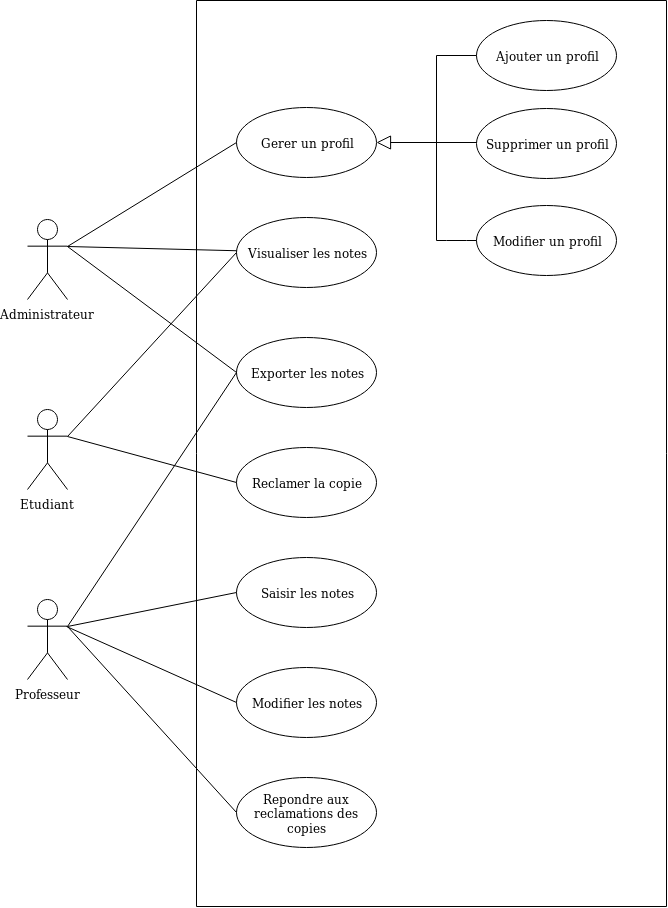

The diagram above was exported from draw.io. Its source (the exported page's mxGraphModel, read from the mxfile embedded in the PNG):
<mxGraphModel dx="773" dy="466" grid="1" gridSize="10" guides="1" tooltips="1" connect="1" arrows="1" fold="1" page="1" pageScale="1" pageWidth="850" pageHeight="1100" math="0" shadow="0">
  <root>
    <mxCell id="0" />
    <mxCell id="1" parent="0" />
    <mxCell id="2" value="Gerer un profil" style="ellipse;whiteSpace=wrap;html=1;" vertex="1" parent="1">
      <mxGeometry x="280" y="199" width="140" height="70" as="geometry" />
    </mxCell>
    <mxCell id="3" value="Visualiser les notes" style="ellipse;whiteSpace=wrap;html=1;" vertex="1" parent="1">
      <mxGeometry x="280" y="309" width="140" height="70" as="geometry" />
    </mxCell>
    <mxCell id="4" value="Exporter les notes " style="ellipse;whiteSpace=wrap;html=1;" vertex="1" parent="1">
      <mxGeometry x="280" y="429" width="140" height="70" as="geometry" />
    </mxCell>
    <mxCell id="5" value="Reclamer la copie" style="ellipse;whiteSpace=wrap;html=1;" vertex="1" parent="1">
      <mxGeometry x="280" y="539" width="140" height="70" as="geometry" />
    </mxCell>
    <mxCell id="6" value="Saisir les notes" style="ellipse;whiteSpace=wrap;html=1;" vertex="1" parent="1">
      <mxGeometry x="280" y="649" width="140" height="70" as="geometry" />
    </mxCell>
    <mxCell id="7" value="Modifier les notes" style="ellipse;whiteSpace=wrap;html=1;" vertex="1" parent="1">
      <mxGeometry x="280" y="759" width="140" height="70" as="geometry" />
    </mxCell>
    <mxCell id="8" value="Repondre aux reclamations des copies" style="ellipse;whiteSpace=wrap;html=1;" vertex="1" parent="1">
      <mxGeometry x="280" y="869" width="140" height="70" as="geometry" />
    </mxCell>
    <mxCell id="9" value="Administrateur" style="shape=umlActor;verticalLabelPosition=bottom;labelBackgroundColor=#ffffff;verticalAlign=top;html=1;" vertex="1" parent="1">
      <mxGeometry x="71" y="311" width="40" height="80" as="geometry" />
    </mxCell>
    <mxCell id="10" value="Etudiant" style="shape=umlActor;verticalLabelPosition=bottom;labelBackgroundColor=#ffffff;verticalAlign=top;html=1;" vertex="1" parent="1">
      <mxGeometry x="71" y="501" width="40" height="80" as="geometry" />
    </mxCell>
    <mxCell id="11" value="Professeur" style="shape=umlActor;verticalLabelPosition=bottom;labelBackgroundColor=#ffffff;verticalAlign=top;html=1;" vertex="1" parent="1">
      <mxGeometry x="71" y="691" width="40" height="80" as="geometry" />
    </mxCell>
    <mxCell id="12" value="" style="endArrow=none;html=1;exitX=1;exitY=0.3333333333333333;exitDx=0;exitDy=0;exitPerimeter=0;entryX=0;entryY=0.5;entryDx=0;entryDy=0;" edge="1" source="9" target="2" parent="1">
      <mxGeometry width="50" height="50" relative="1" as="geometry">
        <mxPoint x="200" y="548" as="sourcePoint" />
        <mxPoint x="240" y="528" as="targetPoint" />
      </mxGeometry>
    </mxCell>
    <mxCell id="13" value="" style="endArrow=none;html=1;exitX=1;exitY=0.3333333333333333;exitDx=0;exitDy=0;exitPerimeter=0;" edge="1" source="9" target="3" parent="1">
      <mxGeometry width="50" height="50" relative="1" as="geometry">
        <mxPoint x="120" y="338" as="sourcePoint" />
        <mxPoint x="287" y="253" as="targetPoint" />
      </mxGeometry>
    </mxCell>
    <mxCell id="14" value="" style="endArrow=none;html=1;exitX=1;exitY=0.3333333333333333;exitDx=0;exitDy=0;exitPerimeter=0;entryX=0;entryY=0.5;entryDx=0;entryDy=0;" edge="1" source="9" target="4" parent="1">
      <mxGeometry width="50" height="50" relative="1" as="geometry">
        <mxPoint x="131" y="358" as="sourcePoint" />
        <mxPoint x="297" y="263" as="targetPoint" />
      </mxGeometry>
    </mxCell>
    <mxCell id="15" value="" style="endArrow=none;html=1;exitX=1;exitY=0.3333333333333333;exitDx=0;exitDy=0;exitPerimeter=0;entryX=0;entryY=0.5;entryDx=0;entryDy=0;" edge="1" source="10" target="3" parent="1">
      <mxGeometry width="50" height="50" relative="1" as="geometry">
        <mxPoint x="130" y="506.5" as="sourcePoint" />
        <mxPoint x="296" y="411.5" as="targetPoint" />
      </mxGeometry>
    </mxCell>
    <mxCell id="16" value="" style="endArrow=none;html=1;exitX=1;exitY=0.3333333333333333;exitDx=0;exitDy=0;exitPerimeter=0;entryX=0;entryY=0.5;entryDx=0;entryDy=0;" edge="1" source="11" target="4" parent="1">
      <mxGeometry width="50" height="50" relative="1" as="geometry">
        <mxPoint x="140" y="656.5" as="sourcePoint" />
        <mxPoint x="306" y="561.5" as="targetPoint" />
      </mxGeometry>
    </mxCell>
    <mxCell id="17" value="" style="endArrow=none;html=1;exitX=1;exitY=0.3333333333333333;exitDx=0;exitDy=0;exitPerimeter=0;entryX=0;entryY=0.5;entryDx=0;entryDy=0;" edge="1" source="11" target="6" parent="1">
      <mxGeometry width="50" height="50" relative="1" as="geometry">
        <mxPoint x="40" y="1008" as="sourcePoint" />
        <mxPoint x="90" y="958" as="targetPoint" />
      </mxGeometry>
    </mxCell>
    <mxCell id="18" value="" style="endArrow=none;html=1;entryX=0;entryY=0.5;entryDx=0;entryDy=0;" edge="1" target="7" parent="1">
      <mxGeometry width="50" height="50" relative="1" as="geometry">
        <mxPoint x="110" y="718" as="sourcePoint" />
        <mxPoint x="290" y="694" as="targetPoint" />
      </mxGeometry>
    </mxCell>
    <mxCell id="19" value="" style="endArrow=none;html=1;exitX=1;exitY=0.3333333333333333;exitDx=0;exitDy=0;exitPerimeter=0;entryX=0;entryY=0.5;entryDx=0;entryDy=0;" edge="1" source="11" target="8" parent="1">
      <mxGeometry width="50" height="50" relative="1" as="geometry">
        <mxPoint x="131" y="738" as="sourcePoint" />
        <mxPoint x="300" y="704" as="targetPoint" />
      </mxGeometry>
    </mxCell>
    <mxCell id="20" value="" style="endArrow=none;html=1;" edge="1" parent="1">
      <mxGeometry width="50" height="50" relative="1" as="geometry">
        <mxPoint x="240" y="998" as="sourcePoint" />
        <mxPoint x="710" y="998" as="targetPoint" />
      </mxGeometry>
    </mxCell>
    <mxCell id="21" value="" style="endArrow=none;html=1;" edge="1" parent="1">
      <mxGeometry width="50" height="50" relative="1" as="geometry">
        <mxPoint x="240" y="92" as="sourcePoint" />
        <mxPoint x="240" y="998" as="targetPoint" />
      </mxGeometry>
    </mxCell>
    <mxCell id="22" value="" style="endArrow=none;html=1;" edge="1" parent="1">
      <mxGeometry width="50" height="50" relative="1" as="geometry">
        <mxPoint x="240" y="92" as="sourcePoint" />
        <mxPoint x="710" y="92" as="targetPoint" />
      </mxGeometry>
    </mxCell>
    <mxCell id="23" value="" style="endArrow=none;html=1;" edge="1" parent="1">
      <mxGeometry width="50" height="50" relative="1" as="geometry">
        <mxPoint x="710" y="92" as="sourcePoint" />
        <mxPoint x="710" y="998" as="targetPoint" />
      </mxGeometry>
    </mxCell>
    <mxCell id="24" value="&lt;div&gt;Supprimer un profil&lt;/div&gt;" style="ellipse;whiteSpace=wrap;html=1;" vertex="1" parent="1">
      <mxGeometry x="520" y="200" width="140" height="70" as="geometry" />
    </mxCell>
    <mxCell id="25" value="Modifier un profil" style="ellipse;whiteSpace=wrap;html=1;" vertex="1" parent="1">
      <mxGeometry x="520" y="297" width="140" height="70" as="geometry" />
    </mxCell>
    <mxCell id="26" value="Ajouter un profil" style="ellipse;whiteSpace=wrap;html=1;" vertex="1" parent="1">
      <mxGeometry x="520" y="112" width="140" height="70" as="geometry" />
    </mxCell>
    <mxCell id="27" value="" style="endArrow=block;endFill=0;endSize=12;html=1;entryX=1;entryY=0.5;entryDx=0;entryDy=0;" edge="1" target="2" parent="1">
      <mxGeometry width="160" relative="1" as="geometry">
        <mxPoint x="480" y="234" as="sourcePoint" />
        <mxPoint x="440" y="272" as="targetPoint" />
      </mxGeometry>
    </mxCell>
    <mxCell id="28" value="" style="endArrow=none;html=1;endSize=12;entryX=0;entryY=0.5;entryDx=0;entryDy=0;" edge="1" target="26" parent="1">
      <mxGeometry width="50" height="50" relative="1" as="geometry">
        <mxPoint x="480" y="147" as="sourcePoint" />
        <mxPoint x="520" y="199" as="targetPoint" />
        <Array as="points">
          <mxPoint x="480" y="147" />
        </Array>
      </mxGeometry>
    </mxCell>
    <mxCell id="29" value="" style="endArrow=none;html=1;" edge="1" parent="1">
      <mxGeometry width="50" height="50" relative="1" as="geometry">
        <mxPoint x="480" y="237" as="sourcePoint" />
        <mxPoint x="480" y="147" as="targetPoint" />
      </mxGeometry>
    </mxCell>
    <mxCell id="30" value="" style="endArrow=none;html=1;" edge="1" parent="1">
      <mxGeometry width="50" height="50" relative="1" as="geometry">
        <mxPoint x="480" y="234" as="sourcePoint" />
        <mxPoint x="520" y="234" as="targetPoint" />
      </mxGeometry>
    </mxCell>
    <mxCell id="31" value="" style="endArrow=none;html=1;" edge="1" parent="1">
      <mxGeometry width="50" height="50" relative="1" as="geometry">
        <mxPoint x="480" y="332" as="sourcePoint" />
        <mxPoint x="480" y="235" as="targetPoint" />
      </mxGeometry>
    </mxCell>
    <mxCell id="32" value="" style="endArrow=none;html=1;" edge="1" parent="1">
      <mxGeometry width="50" height="50" relative="1" as="geometry">
        <mxPoint x="480" y="332" as="sourcePoint" />
        <mxPoint x="520" y="332" as="targetPoint" />
        <Array as="points">
          <mxPoint x="500" y="332" />
        </Array>
      </mxGeometry>
    </mxCell>
    <mxCell id="33" value="" style="endArrow=none;html=1;exitX=1;exitY=0.3333333333333333;exitDx=0;exitDy=0;exitPerimeter=0;entryX=0;entryY=0.5;entryDx=0;entryDy=0;" edge="1" source="10" target="5" parent="1">
      <mxGeometry width="50" height="50" relative="1" as="geometry">
        <mxPoint x="120" y="650" as="sourcePoint" />
        <mxPoint x="30" y="720" as="targetPoint" />
      </mxGeometry>
    </mxCell>
  </root>
</mxGraphModel>